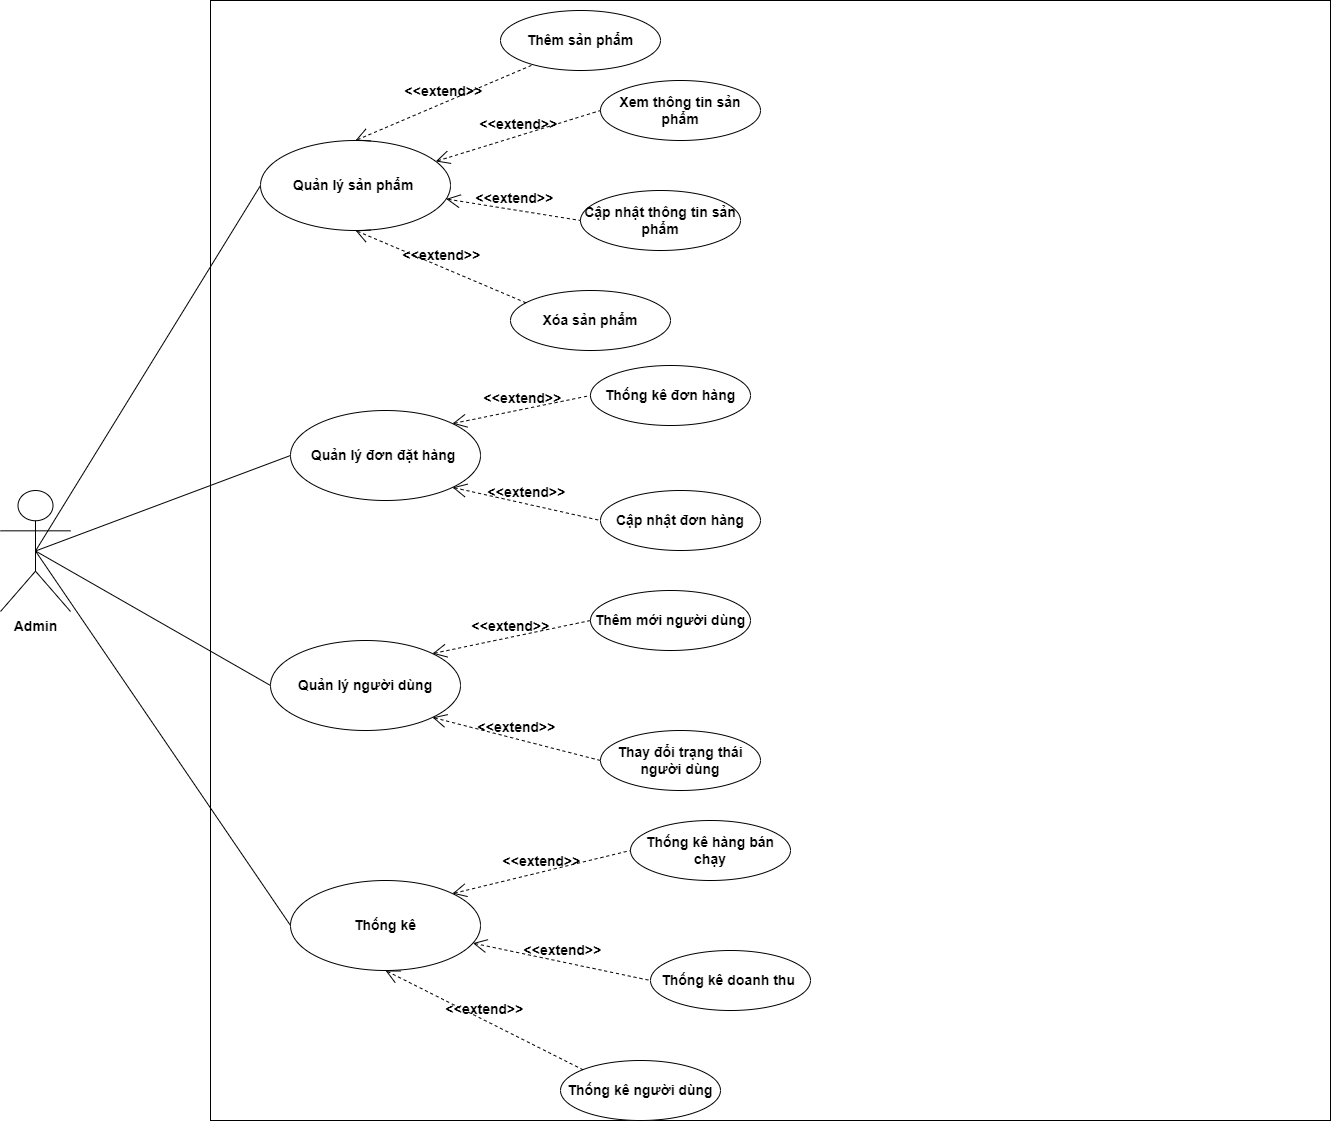

The diagram above was exported from draw.io. Its source (the exported page's mxGraphModel, read from the mxfile embedded in the PNG):
<mxGraphModel dx="2267" dy="1153" grid="1" gridSize="10" guides="1" tooltips="1" connect="1" arrows="1" fold="1" page="1" pageScale="1" pageWidth="827" pageHeight="1169" math="0" shadow="0">
  <root>
    <mxCell id="K5x7NCqEPZ2KqRy2il6c-0" />
    <mxCell id="K5x7NCqEPZ2KqRy2il6c-1" parent="K5x7NCqEPZ2KqRy2il6c-0" />
    <mxCell id="LxpiWRqCeNXZ0olKL-Ps-0" value="" style="whiteSpace=wrap;html=1;aspect=fixed;fontSize=14;fontStyle=1" parent="K5x7NCqEPZ2KqRy2il6c-1" vertex="1">
      <mxGeometry x="420" y="190" width="1120" height="1120" as="geometry" />
    </mxCell>
    <mxCell id="LxpiWRqCeNXZ0olKL-Ps-1" value="Admin" style="shape=umlActor;verticalLabelPosition=bottom;verticalAlign=top;html=1;outlineConnect=0;fontSize=14;fontStyle=1" parent="K5x7NCqEPZ2KqRy2il6c-1" vertex="1">
      <mxGeometry x="210" y="680" width="70" height="121" as="geometry" />
    </mxCell>
    <mxCell id="LtgE29y6uR9hIYo8Ebt1-0" value="Quản lý sản phẩm&amp;nbsp;" style="ellipse;whiteSpace=wrap;html=1;fontStyle=1;fontSize=14;" parent="K5x7NCqEPZ2KqRy2il6c-1" vertex="1">
      <mxGeometry x="470" y="330" width="190" height="90" as="geometry" />
    </mxCell>
    <mxCell id="LtgE29y6uR9hIYo8Ebt1-1" value="Quản lý đơn đặt hàng&amp;nbsp;" style="ellipse;whiteSpace=wrap;html=1;fontStyle=1;fontSize=14;" parent="K5x7NCqEPZ2KqRy2il6c-1" vertex="1">
      <mxGeometry x="500" y="600" width="190" height="90" as="geometry" />
    </mxCell>
    <mxCell id="LtgE29y6uR9hIYo8Ebt1-2" value="Quản lý người dùng" style="ellipse;whiteSpace=wrap;html=1;fontStyle=1;fontSize=14;" parent="K5x7NCqEPZ2KqRy2il6c-1" vertex="1">
      <mxGeometry x="480" y="830" width="190" height="90" as="geometry" />
    </mxCell>
    <mxCell id="LtgE29y6uR9hIYo8Ebt1-3" value="Thống kê" style="ellipse;whiteSpace=wrap;html=1;fontStyle=1;fontSize=14;" parent="K5x7NCqEPZ2KqRy2il6c-1" vertex="1">
      <mxGeometry x="500" y="1070" width="190" height="90" as="geometry" />
    </mxCell>
    <mxCell id="LtgE29y6uR9hIYo8Ebt1-4" value="&amp;lt;&amp;lt;extend&amp;gt;&amp;gt;" style="edgeStyle=none;html=1;startArrow=open;endArrow=none;startSize=12;verticalAlign=bottom;dashed=1;labelBackgroundColor=none;rounded=0;exitX=0.5;exitY=0;exitDx=0;exitDy=0;entryX=0.197;entryY=0.911;entryDx=0;entryDy=0;entryPerimeter=0;fontStyle=1;fontSize=14;" parent="K5x7NCqEPZ2KqRy2il6c-1" source="LtgE29y6uR9hIYo8Ebt1-0" target="LtgE29y6uR9hIYo8Ebt1-5" edge="1">
      <mxGeometry width="160" relative="1" as="geometry">
        <mxPoint x="640" y="370" as="sourcePoint" />
        <mxPoint x="800" y="370" as="targetPoint" />
      </mxGeometry>
    </mxCell>
    <mxCell id="LtgE29y6uR9hIYo8Ebt1-5" value="Thêm sản phẩm" style="ellipse;whiteSpace=wrap;html=1;fontStyle=1;fontSize=14;" parent="K5x7NCqEPZ2KqRy2il6c-1" vertex="1">
      <mxGeometry x="710" y="200" width="160" height="60" as="geometry" />
    </mxCell>
    <mxCell id="LtgE29y6uR9hIYo8Ebt1-6" value="Xem thông tin sản phẩm" style="ellipse;whiteSpace=wrap;html=1;fontStyle=1;fontSize=14;" parent="K5x7NCqEPZ2KqRy2il6c-1" vertex="1">
      <mxGeometry x="810" y="270" width="160" height="60" as="geometry" />
    </mxCell>
    <mxCell id="LtgE29y6uR9hIYo8Ebt1-7" value="Cập nhật thông tin sản phẩm" style="ellipse;whiteSpace=wrap;html=1;fontStyle=1;fontSize=14;" parent="K5x7NCqEPZ2KqRy2il6c-1" vertex="1">
      <mxGeometry x="790" y="380" width="160" height="60" as="geometry" />
    </mxCell>
    <mxCell id="LtgE29y6uR9hIYo8Ebt1-8" value="Xóa sản phẩm" style="ellipse;whiteSpace=wrap;html=1;fontStyle=1;fontSize=14;" parent="K5x7NCqEPZ2KqRy2il6c-1" vertex="1">
      <mxGeometry x="720" y="480" width="160" height="60" as="geometry" />
    </mxCell>
    <mxCell id="LtgE29y6uR9hIYo8Ebt1-9" value="&amp;lt;&amp;lt;extend&amp;gt;&amp;gt;" style="edgeStyle=none;html=1;startArrow=open;endArrow=none;startSize=12;verticalAlign=bottom;dashed=1;labelBackgroundColor=none;rounded=0;entryX=0;entryY=0.5;entryDx=0;entryDy=0;fontStyle=1;fontSize=14;" parent="K5x7NCqEPZ2KqRy2il6c-1" source="LtgE29y6uR9hIYo8Ebt1-0" target="LtgE29y6uR9hIYo8Ebt1-6" edge="1">
      <mxGeometry width="160" relative="1" as="geometry">
        <mxPoint x="575" y="340" as="sourcePoint" />
        <mxPoint x="651.52" y="264.65999999999997" as="targetPoint" />
      </mxGeometry>
    </mxCell>
    <mxCell id="LtgE29y6uR9hIYo8Ebt1-10" value="&amp;lt;&amp;lt;extend&amp;gt;&amp;gt;" style="edgeStyle=none;html=1;startArrow=open;endArrow=none;startSize=12;verticalAlign=bottom;dashed=1;labelBackgroundColor=none;rounded=0;entryX=0;entryY=0.5;entryDx=0;entryDy=0;fontStyle=1;fontSize=14;" parent="K5x7NCqEPZ2KqRy2il6c-1" source="LtgE29y6uR9hIYo8Ebt1-0" target="LtgE29y6uR9hIYo8Ebt1-7" edge="1">
      <mxGeometry width="160" relative="1" as="geometry">
        <mxPoint x="585" y="350" as="sourcePoint" />
        <mxPoint x="661.52" y="274.65999999999997" as="targetPoint" />
      </mxGeometry>
    </mxCell>
    <mxCell id="LtgE29y6uR9hIYo8Ebt1-11" value="&amp;lt;&amp;lt;extend&amp;gt;&amp;gt;" style="edgeStyle=none;html=1;startArrow=open;endArrow=none;startSize=12;verticalAlign=bottom;dashed=1;labelBackgroundColor=none;rounded=0;entryX=0.099;entryY=0.208;entryDx=0;entryDy=0;entryPerimeter=0;exitX=0.5;exitY=1;exitDx=0;exitDy=0;fontStyle=1;fontSize=14;" parent="K5x7NCqEPZ2KqRy2il6c-1" source="LtgE29y6uR9hIYo8Ebt1-0" target="LtgE29y6uR9hIYo8Ebt1-8" edge="1">
      <mxGeometry width="160" relative="1" as="geometry">
        <mxPoint x="595" y="360" as="sourcePoint" />
        <mxPoint x="671.52" y="284.65999999999997" as="targetPoint" />
      </mxGeometry>
    </mxCell>
    <mxCell id="LtgE29y6uR9hIYo8Ebt1-12" value="Thống kê đơn hàng" style="ellipse;whiteSpace=wrap;html=1;fontStyle=1;fontSize=14;" parent="K5x7NCqEPZ2KqRy2il6c-1" vertex="1">
      <mxGeometry x="800" y="555" width="160" height="60" as="geometry" />
    </mxCell>
    <mxCell id="LtgE29y6uR9hIYo8Ebt1-13" value="Cập nhật đơn hàng" style="ellipse;whiteSpace=wrap;html=1;fontStyle=1;fontSize=14;" parent="K5x7NCqEPZ2KqRy2il6c-1" vertex="1">
      <mxGeometry x="810" y="680" width="160" height="60" as="geometry" />
    </mxCell>
    <mxCell id="LtgE29y6uR9hIYo8Ebt1-14" value="Thêm mới người dùng" style="ellipse;whiteSpace=wrap;html=1;fontStyle=1;fontSize=14;" parent="K5x7NCqEPZ2KqRy2il6c-1" vertex="1">
      <mxGeometry x="800" y="780" width="160" height="60" as="geometry" />
    </mxCell>
    <mxCell id="LtgE29y6uR9hIYo8Ebt1-15" value="Thay đổi trạng thái người dùng" style="ellipse;whiteSpace=wrap;html=1;fontStyle=1;fontSize=14;" parent="K5x7NCqEPZ2KqRy2il6c-1" vertex="1">
      <mxGeometry x="810" y="920" width="160" height="60" as="geometry" />
    </mxCell>
    <mxCell id="LtgE29y6uR9hIYo8Ebt1-16" value="Thống kê hàng bán chạy" style="ellipse;whiteSpace=wrap;html=1;fontStyle=1;fontSize=14;" parent="K5x7NCqEPZ2KqRy2il6c-1" vertex="1">
      <mxGeometry x="840" y="1010" width="160" height="60" as="geometry" />
    </mxCell>
    <mxCell id="LtgE29y6uR9hIYo8Ebt1-17" value="Thống kê doanh thu&amp;nbsp;" style="ellipse;whiteSpace=wrap;html=1;fontStyle=1;fontSize=14;" parent="K5x7NCqEPZ2KqRy2il6c-1" vertex="1">
      <mxGeometry x="860" y="1140" width="160" height="60" as="geometry" />
    </mxCell>
    <mxCell id="LtgE29y6uR9hIYo8Ebt1-18" value="Thống kê người dùng" style="ellipse;whiteSpace=wrap;html=1;fontStyle=1;fontSize=14;" parent="K5x7NCqEPZ2KqRy2il6c-1" vertex="1">
      <mxGeometry x="770" y="1250" width="160" height="60" as="geometry" />
    </mxCell>
    <mxCell id="LtgE29y6uR9hIYo8Ebt1-19" value="&amp;lt;&amp;lt;extend&amp;gt;&amp;gt;" style="edgeStyle=none;html=1;startArrow=open;endArrow=none;startSize=12;verticalAlign=bottom;dashed=1;labelBackgroundColor=none;rounded=0;entryX=0;entryY=0.5;entryDx=0;entryDy=0;exitX=1;exitY=0;exitDx=0;exitDy=0;fontStyle=1;fontSize=14;" parent="K5x7NCqEPZ2KqRy2il6c-1" source="LtgE29y6uR9hIYo8Ebt1-1" target="LtgE29y6uR9hIYo8Ebt1-12" edge="1">
      <mxGeometry width="160" relative="1" as="geometry">
        <mxPoint x="575" y="430" as="sourcePoint" />
        <mxPoint x="735.8399999999999" y="502.48" as="targetPoint" />
      </mxGeometry>
    </mxCell>
    <mxCell id="LtgE29y6uR9hIYo8Ebt1-20" value="&amp;lt;&amp;lt;extend&amp;gt;&amp;gt;" style="edgeStyle=none;html=1;startArrow=open;endArrow=none;startSize=12;verticalAlign=bottom;dashed=1;labelBackgroundColor=none;rounded=0;entryX=0;entryY=0.5;entryDx=0;entryDy=0;exitX=1;exitY=1;exitDx=0;exitDy=0;fontStyle=1;fontSize=14;" parent="K5x7NCqEPZ2KqRy2il6c-1" source="LtgE29y6uR9hIYo8Ebt1-1" target="LtgE29y6uR9hIYo8Ebt1-13" edge="1">
      <mxGeometry width="160" relative="1" as="geometry">
        <mxPoint x="662.175144212722" y="623.1801948466054" as="sourcePoint" />
        <mxPoint x="780" y="600" as="targetPoint" />
      </mxGeometry>
    </mxCell>
    <mxCell id="LtgE29y6uR9hIYo8Ebt1-21" value="&amp;lt;&amp;lt;extend&amp;gt;&amp;gt;" style="edgeStyle=none;html=1;startArrow=open;endArrow=none;startSize=12;verticalAlign=bottom;dashed=1;labelBackgroundColor=none;rounded=0;entryX=0;entryY=0.5;entryDx=0;entryDy=0;exitX=1;exitY=0;exitDx=0;exitDy=0;fontStyle=1;fontSize=14;" parent="K5x7NCqEPZ2KqRy2il6c-1" source="LtgE29y6uR9hIYo8Ebt1-2" target="LtgE29y6uR9hIYo8Ebt1-14" edge="1">
      <mxGeometry width="160" relative="1" as="geometry">
        <mxPoint x="672.175144212722" y="633.1801948466054" as="sourcePoint" />
        <mxPoint x="790" y="610" as="targetPoint" />
      </mxGeometry>
    </mxCell>
    <mxCell id="LtgE29y6uR9hIYo8Ebt1-22" value="&amp;lt;&amp;lt;extend&amp;gt;&amp;gt;" style="edgeStyle=none;html=1;startArrow=open;endArrow=none;startSize=12;verticalAlign=bottom;dashed=1;labelBackgroundColor=none;rounded=0;entryX=0;entryY=0.5;entryDx=0;entryDy=0;exitX=1;exitY=1;exitDx=0;exitDy=0;fontStyle=1;fontSize=14;" parent="K5x7NCqEPZ2KqRy2il6c-1" source="LtgE29y6uR9hIYo8Ebt1-2" target="LtgE29y6uR9hIYo8Ebt1-15" edge="1">
      <mxGeometry width="160" relative="1" as="geometry">
        <mxPoint x="682.175144212722" y="643.1801948466054" as="sourcePoint" />
        <mxPoint x="800" y="620" as="targetPoint" />
      </mxGeometry>
    </mxCell>
    <mxCell id="LtgE29y6uR9hIYo8Ebt1-24" value="&amp;lt;&amp;lt;extend&amp;gt;&amp;gt;" style="edgeStyle=none;html=1;startArrow=open;endArrow=none;startSize=12;verticalAlign=bottom;dashed=1;labelBackgroundColor=none;rounded=0;entryX=0;entryY=0.5;entryDx=0;entryDy=0;exitX=1;exitY=0;exitDx=0;exitDy=0;fontStyle=1;fontSize=14;" parent="K5x7NCqEPZ2KqRy2il6c-1" source="LtgE29y6uR9hIYo8Ebt1-3" target="LtgE29y6uR9hIYo8Ebt1-16" edge="1">
      <mxGeometry width="160" relative="1" as="geometry">
        <mxPoint x="652.175144212722" y="916.8198051533946" as="sourcePoint" />
        <mxPoint x="780" y="950" as="targetPoint" />
      </mxGeometry>
    </mxCell>
    <mxCell id="LtgE29y6uR9hIYo8Ebt1-25" value="&amp;lt;&amp;lt;extend&amp;gt;&amp;gt;" style="edgeStyle=none;html=1;startArrow=open;endArrow=none;startSize=12;verticalAlign=bottom;dashed=1;labelBackgroundColor=none;rounded=0;entryX=0;entryY=0.5;entryDx=0;entryDy=0;fontStyle=1;fontSize=14;" parent="K5x7NCqEPZ2KqRy2il6c-1" source="LtgE29y6uR9hIYo8Ebt1-3" target="LtgE29y6uR9hIYo8Ebt1-17" edge="1">
      <mxGeometry width="160" relative="1" as="geometry">
        <mxPoint x="662.175144212722" y="926.8198051533946" as="sourcePoint" />
        <mxPoint x="790" y="960" as="targetPoint" />
      </mxGeometry>
    </mxCell>
    <mxCell id="LtgE29y6uR9hIYo8Ebt1-26" value="&amp;lt;&amp;lt;extend&amp;gt;&amp;gt;" style="edgeStyle=none;html=1;startArrow=open;endArrow=none;startSize=12;verticalAlign=bottom;dashed=1;labelBackgroundColor=none;rounded=0;entryX=0;entryY=0;entryDx=0;entryDy=0;exitX=0.5;exitY=1;exitDx=0;exitDy=0;fontStyle=1;fontSize=14;" parent="K5x7NCqEPZ2KqRy2il6c-1" source="LtgE29y6uR9hIYo8Ebt1-3" target="LtgE29y6uR9hIYo8Ebt1-18" edge="1">
      <mxGeometry width="160" relative="1" as="geometry">
        <mxPoint x="672.175144212722" y="936.8198051533946" as="sourcePoint" />
        <mxPoint x="800" y="970" as="targetPoint" />
      </mxGeometry>
    </mxCell>
    <mxCell id="LtgE29y6uR9hIYo8Ebt1-27" value="" style="endArrow=none;html=1;rounded=0;entryX=0;entryY=0.5;entryDx=0;entryDy=0;exitX=0.5;exitY=0.5;exitDx=0;exitDy=0;exitPerimeter=0;fontStyle=1;fontSize=14;" parent="K5x7NCqEPZ2KqRy2il6c-1" source="LxpiWRqCeNXZ0olKL-Ps-1" target="LtgE29y6uR9hIYo8Ebt1-0" edge="1">
      <mxGeometry width="50" height="50" relative="1" as="geometry">
        <mxPoint x="700" y="720" as="sourcePoint" />
        <mxPoint x="750" y="670" as="targetPoint" />
      </mxGeometry>
    </mxCell>
    <mxCell id="LtgE29y6uR9hIYo8Ebt1-28" value="" style="endArrow=none;html=1;rounded=0;entryX=0;entryY=0.5;entryDx=0;entryDy=0;exitX=0.5;exitY=0.5;exitDx=0;exitDy=0;exitPerimeter=0;fontStyle=1;fontSize=14;" parent="K5x7NCqEPZ2KqRy2il6c-1" source="LxpiWRqCeNXZ0olKL-Ps-1" target="LtgE29y6uR9hIYo8Ebt1-1" edge="1">
      <mxGeometry width="50" height="50" relative="1" as="geometry">
        <mxPoint x="255" y="750.5" as="sourcePoint" />
        <mxPoint x="480" y="385" as="targetPoint" />
      </mxGeometry>
    </mxCell>
    <mxCell id="LtgE29y6uR9hIYo8Ebt1-29" value="" style="endArrow=none;html=1;rounded=0;entryX=0;entryY=0.5;entryDx=0;entryDy=0;exitX=0.5;exitY=0.5;exitDx=0;exitDy=0;exitPerimeter=0;fontStyle=1;fontSize=14;" parent="K5x7NCqEPZ2KqRy2il6c-1" source="LxpiWRqCeNXZ0olKL-Ps-1" target="LtgE29y6uR9hIYo8Ebt1-2" edge="1">
      <mxGeometry width="50" height="50" relative="1" as="geometry">
        <mxPoint x="255" y="750.5" as="sourcePoint" />
        <mxPoint x="500" y="655" as="targetPoint" />
      </mxGeometry>
    </mxCell>
    <mxCell id="LtgE29y6uR9hIYo8Ebt1-30" value="" style="endArrow=none;html=1;rounded=0;entryX=0;entryY=0.5;entryDx=0;entryDy=0;exitX=0.5;exitY=0.5;exitDx=0;exitDy=0;exitPerimeter=0;fontStyle=1;fontSize=14;" parent="K5x7NCqEPZ2KqRy2il6c-1" source="LxpiWRqCeNXZ0olKL-Ps-1" target="LtgE29y6uR9hIYo8Ebt1-3" edge="1">
      <mxGeometry width="50" height="50" relative="1" as="geometry">
        <mxPoint x="255" y="750.5" as="sourcePoint" />
        <mxPoint x="490" y="885" as="targetPoint" />
      </mxGeometry>
    </mxCell>
  </root>
</mxGraphModel>